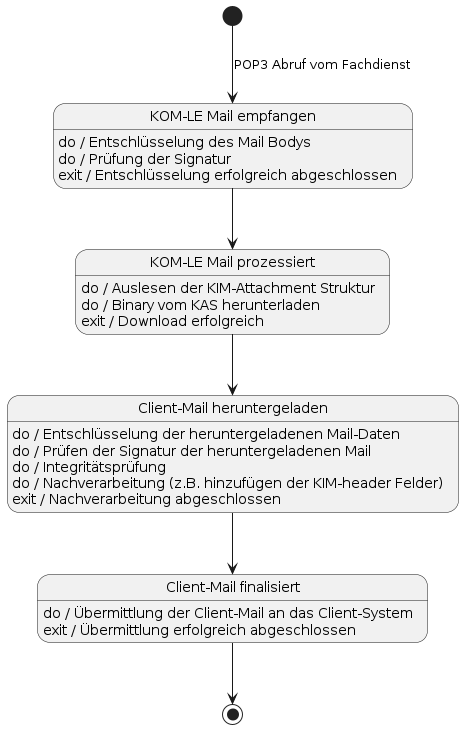

The diagram above was rendered by PlantUML. Its source (embedded in the PNG):
@startuml
scale max 2048 width

state "KOM-LE Mail empfangen" as rkm
rkm: do / Entschlüsselung des Mail Bodys
rkm: do / Prüfung der Signatur
rkm: exit / Entschlüsselung erfolgreich abgeschlossen

state "KOM-LE Mail prozessiert" as dkm
dkm: do / Auslesen der KIM-Attachment Struktur
dkm: do / Binary vom KAS herunterladen
dkm: exit / Download erfolgreich

state "Client-Mail heruntergeladen" as kdcm
kdcm: do / Entschlüsselung der heruntergeladenen Mail-Daten
kdcm: do / Prüfen der Signatur der heruntergeladenen Mail
kdcm: do / Integritätsprüfung
kdcm: do / Nachverarbeitung (z.B. hinzufügen der KIM-header Felder)
kdcm: exit / Nachverarbeitung abgeschlossen

state "Client-Mail finalisiert" as cm
cm: do / Übermittlung der Client-Mail an das Client-System
cm: exit / Übermittlung erfolgreich abgeschlossen

[*] -d-> rkm : POP3 Abruf vom Fachdienst
rkm -d-> dkm
dkm -d-> kdcm
kdcm -d-> cm
cm -d-> [*]

@enduml